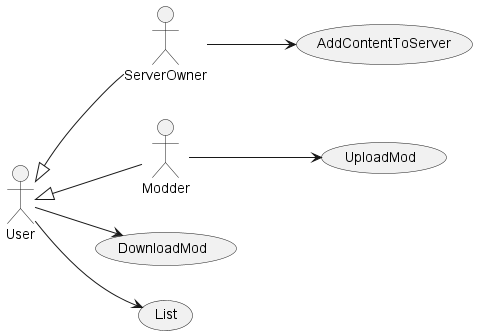

The diagram above was rendered by PlantUML. Its source (embedded in the PNG):
@startuml
left to right direction

:User: as User
:ServerOwner: as Owner
:Modder: as Modder


usecase UploadMod
usecase DownloadMod
usecase AddContentToServer
usecase List

User <|-- Owner
User <|-- Modder

User --> List
User --> DownloadMod
Modder --> UploadMod
Owner -->AddContentToServer

@enduml